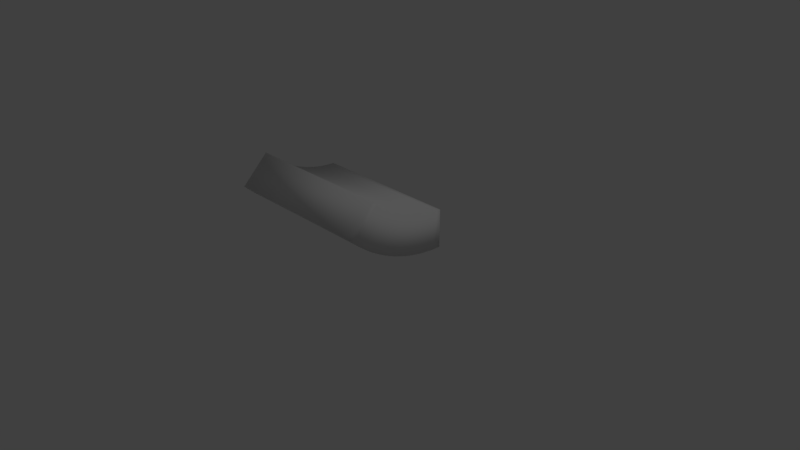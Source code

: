 # Source: Curve_1.blend  (saved by Blender 2.79.0; exported with 4.5.12 LTS)
import bpy
from mathutils import Matrix  # noqa: F401  (used for matrix-valued properties, if any)

bpy.ops.wm.read_factory_settings(use_empty=True)
scene = bpy.context.scene
scene.name = 'Scene'

# ---- collections
col_collection_1 = bpy.data.collections.new('Collection 1'); scene.collection.children.link(col_collection_1)

# ---- materials (node trees are filled in below, after node groups)
mat_material_001 = bpy.data.materials.new('Material.001')
mat_material_001.alpha_threshold = 0.0
mat_material_001.use_transparent_shadow = False
mat_material_001.roughness = 0.5

# ---- material node trees

# ---- world
world_world = bpy.data.worlds.new('World'); scene.world = world_world
world_world.color = (0.05088, 0.05088, 0.05088)
world_world.use_sun_shadow = False
world_world.sun_shadow_jitter_overblur = 0.0
world_world.cycles.sampling_method = 'MANUAL'

# ---- cameras
cam_camera = bpy.data.cameras.new('Camera')
cam_camera.clip_end = 100.0
cam_camera.lens = 35.0
cam_camera.sensor_width = 32.0
cam_camera.sensor_height = 18.0
cam_camera.ortho_scale = 7.314
cam_camera.dof.focus_distance = 0.0
cam_camera.dof.aperture_fstop = 128.0

# ---- lights
light_lamp = bpy.data.lights.new('Lamp', 'POINT')
light_lamp.transmission_factor = 0.0
light_lamp.cutoff_distance = 30.0
light_lamp.energy = 100.0
light_lamp.shadow_buffer_clip_start = 1.001
light_lamp.shadow_soft_size = 0.1
light_lamp.shadow_maximum_resolution = 0.006
light_lamp.use_absolute_resolution = True

# ---- meshes
me_cube_001 = bpy.data.meshes.new('Cube.001')
me_cube_001.from_pydata([(-1.0, 1.788e-07, -2.0), (1.0, 0.0, -2.0), (1.0, 0.0, -1.5), (-1.0, 1.788e-07, -1.5), (-1.0, 1.061, -1.061), (1.0, 1.061, -1.061), (-1.0, 1.414, -1.414), (1.0, 1.414, -1.414), (-1.0, 0.574, -1.386), (1.0, 0.574, -1.386), (-1.0, 0.7654, -1.848), (1.0, 0.7654, -1.848), (-1.0, 0.8279, -1.251), (1.0, 0.8279, -1.251), (-1.0, 1.104, -1.668), (1.0, 1.104, -1.668), (-1.0, 0.2862, -1.472), (1.0, 0.2862, -1.472), (-1.0, 0.3816, -1.963), (1.0, 0.3816, -1.963), (-1.0, 0.9516, -1.16), (1.0, 0.9516, -1.16), (-1.0, 1.269, -1.546), (1.0, 1.269, -1.546), (-1.0, 0.4354, -1.435), (1.0, 0.4354, -1.435), (-1.0, 0.5806, -1.914), (1.0, 0.5806, -1.914), (-1.0, 0.7013, -1.326), (1.0, 0.7013, -1.326), (-1.0, 0.9351, -1.768), (1.0, 0.9351, -1.768), (-1.0, 0.1405, -1.493), (1.0, 0.1405, -1.493), (-1.0, 0.1873, -1.991), (1.0, 0.1873, -1.991), (-1.0, 1.007, -1.111), (1.0, 1.007, -1.111), (-1.0, 1.343, -1.482), (1.0, 1.343, -1.482), (-1.0, 0.5053, -1.412), (1.0, 0.5053, -1.412), (-1.0, 0.6738, -1.883), (1.0, 0.6738, -1.883), (-1.0, 0.7655, -1.29), (1.0, 0.7655, -1.29), (-1.0, 1.021, -1.72), (1.0, 1.021, -1.72), (-1.0, 0.2136, -1.485), (1.0, 0.2136, -1.485), (-1.0, 0.2848, -1.98), (1.0, 0.2848, -1.98), (-1.0, 0.8935, -1.205), (1.0, 0.8935, -1.205), (-1.0, 1.191, -1.606), (1.0, 1.191, -1.606), (-1.0, 0.3645, -1.455), (1.0, 0.3645, -1.455), (-1.0, 0.486, -1.94), (1.0, 0.486, -1.94), (-1.0, 0.6354, -1.359), (1.0, 0.6354, -1.359), (-1.0, 0.8472, -1.812), (1.0, 0.8472, -1.812), (-1.0, 0.06706, -1.499), (1.0, 0.06706, -1.499), (-1.0, 0.08942, -1.998), (1.0, 0.08942, -1.998)], [], [(48, 50, 34, 32), (32, 34, 66, 64), (3, 64, 66, 0), (34, 35, 67, 66), (34, 50, 51, 35), (18, 19, 51, 50), (18, 58, 59, 19), (26, 27, 59, 58), (26, 42, 43, 27), (10, 11, 43, 42), (10, 62, 63, 11), (30, 31, 63, 62), (30, 46, 47, 31), (14, 15, 47, 46), (14, 54, 55, 15), (22, 23, 55, 54), (22, 38, 39, 23), (6, 7, 39, 38), (3, 2, 65, 64), (32, 64, 65, 33), (32, 33, 49, 48), (16, 48, 49, 17), (16, 17, 57, 56), (24, 56, 57, 25), (24, 25, 41, 40), (8, 40, 41, 9), (8, 9, 61, 60), (28, 60, 61, 29), (28, 29, 45, 44), (12, 44, 45, 13), (12, 13, 53, 52), (20, 52, 53, 21), (20, 21, 37, 36), (4, 36, 37, 5), (6, 4, 5, 7), (0, 1, 2, 3), (0, 66, 67, 1), (16, 18, 50, 48), (56, 58, 18, 16), (24, 26, 58, 56), (40, 42, 26, 24), (8, 10, 42, 40), (60, 62, 10, 8), (60, 28, 30, 62), (46, 30, 28, 44), (46, 44, 12, 14), (54, 14, 12, 52), (54, 52, 20, 22), (38, 22, 20, 36), (38, 36, 4, 6), (39, 7, 5, 37), (39, 37, 21, 23), (55, 23, 21, 53), (55, 53, 13, 15), (47, 15, 13, 45), (47, 45, 29, 31), (63, 31, 29, 61), (63, 61, 9, 11), (43, 11, 9, 41), (43, 41, 25, 27), (59, 27, 25, 57), (59, 57, 17, 19), (51, 19, 17, 49), (51, 49, 33, 35), (67, 35, 33, 65), (65, 2, 1, 67)])
me_cube_001.polygons.foreach_set('use_smooth', [True] * 66)
me_cube_001.materials.append(mat_material_001)
me_cube_001.use_remesh_preserve_volume = False
me_cube_001.use_remesh_preserve_attributes = False
me_cube_001.use_mirror_vertex_groups = False
me_cube_001.update()
me_cube_001.normals_split_custom_set([tuple(v) for v in zip(*[iter([-0.7127, -0.0999, 0.6944, -0.7016, 0.1015, -0.7053, -0.7016, 0.06675, -0.7094, -0.7127, -0.06571, 0.6984, -0.7127, -0.06571, 0.6984, -0.7016, 0.06675, -0.7094, -0.7019, 0.03262, -0.7116, -0.7124, -0.03214, 0.701, -0.5785, -0.5832, 0.5703, -0.7124, -0.03214, 0.701, -0.7019, 0.03262, -0.7116, -0.5762, -0.5714, -0.5844, -0.7016, 0.06675, -0.7094, 0.7016, 0.06675, -0.7094, 0.7019, 0.03262, -0.7116, -0.7019, 0.03262, -0.7116, -0.7016, 0.06675, -0.7094, -0.7016, 0.1015, -0.7053, 0.7016, 0.1015, -0.7053, 0.7016, 0.06675, -0.7094, -0.7014, 0.1368, -0.6995, 0.7014, 0.1368, -0.6995, 0.7016, 0.1015, -0.7053, -0.7016, 0.1015, -0.7053, -0.7014, 0.1368, -0.6995, -0.7014, 0.1724, -0.6916, 0.7014, 0.1724, -0.6916, 0.7014, 0.1368, -0.6995, -0.7016, 0.2068, -0.6819, 0.7016, 0.2068, -0.6819, 0.7014, 0.1724, -0.6916, -0.7014, 0.1724, -0.6916, -0.7016, 0.2068, -0.6819, -0.7016, 0.24, -0.6709, 0.7016, 0.24, -0.6709, 0.7016, 0.2068, -0.6819, -0.7019, 0.2719, -0.6584, 0.7019, 0.2719, -0.6584, 0.7016, 0.24, -0.6709, -0.7016, 0.24, -0.6709, -0.7019, 0.2719, -0.6584, -0.7019, 0.3024, -0.6449, 0.7019, 0.3024, -0.6449, 0.7019, 0.2719, -0.6584, -0.7016, 0.3331, -0.6299, 0.7016, 0.3331, -0.6299, 0.7019, 0.3024, -0.6449, -0.7019, 0.3024, -0.6449, -0.7016, 0.3331, -0.6299, -0.7016, 0.3636, -0.6128, 0.7016, 0.3636, -0.6128, 0.7016, 0.3331, -0.6299, -0.7014, 0.3941, -0.5939, 0.7014, 0.3941, -0.5939, 0.7016, 0.3636, -0.6128, -0.7016, 0.3636, -0.6128, -0.7014, 0.3941, -0.5939, -0.7014, 0.424, -0.573, 0.7014, 0.424, -0.573, 0.7014, 0.3941, -0.5939, -0.7016, 0.452, -0.5508, 0.7016, 0.452, -0.5508, 0.7014, 0.424, -0.573, -0.7014, 0.424, -0.573, -0.7016, 0.452, -0.5508, -0.7016, 0.4785, -0.528, 0.7016, 0.4785, -0.528, 0.7016, 0.452, -0.5508, -0.5761, 0.8173, -0.01003, 0.5761, 0.8173, -0.01003, 0.7016, 0.4785, -0.528, -0.7016, 0.4785, -0.528, -0.5785, -0.5832, 0.5703, 0.5785, -0.5832, 0.5703, 0.7124, -0.03214, 0.701, -0.7124, -0.03214, 0.701, -0.7127, -0.06571, 0.6984, -0.7124, -0.03214, 0.701, 0.7124, -0.03214, 0.701, 0.7127, -0.06571, 0.6984, -0.7127, -0.06571, 0.6984, 0.7127, -0.06571, 0.6984, 0.7127, -0.0999, 0.6944, -0.7127, -0.0999, 0.6944, -0.7129, -0.1346, 0.6882, -0.7127, -0.0999, 0.6944, 0.7127, -0.0999, 0.6944, 0.7129, -0.1346, 0.6882, -0.7129, -0.1346, 0.6882, 0.7129, -0.1346, 0.6882, 0.7129, -0.1696, 0.6804, -0.7129, -0.1696, 0.6804, -0.7127, -0.2036, 0.6713, -0.7129, -0.1696, 0.6804, 0.7129, -0.1696, 0.6804, 0.7127, -0.2036, 0.6713, -0.7127, -0.2036, 0.6713, 0.7127, -0.2036, 0.6713, 0.7127, -0.2363, 0.6605, -0.7127, -0.2363, 0.6605, -0.7124, -0.2678, 0.6486, -0.7127, -0.2363, 0.6605, 0.7127, -0.2363, 0.6605, 0.7124, -0.2678, 0.6486, -0.7124, -0.2678, 0.6486, 0.7124, -0.2678, 0.6486, 0.7124, -0.298, 0.6354, -0.7124, -0.298, 0.6354, -0.7127, -0.328, 0.6201, -0.7124, -0.298, 0.6354, 0.7124, -0.298, 0.6354, 0.7127, -0.328, 0.6201, -0.7127, -0.328, 0.6201, 0.7127, -0.328, 0.6201, 0.7127, -0.358, 0.6033, -0.7127, -0.358, 0.6033, -0.7129, -0.3877, 0.5843, -0.7127, -0.358, 0.6033, 0.7127, -0.358, 0.6033, 0.7129, -0.3877, 0.5843, -0.7129, -0.3877, 0.5843, 0.7129, -0.3877, 0.5843, 0.7129, -0.4171, 0.5637, -0.7129, -0.4171, 0.5637, -0.7127, -0.445, 0.5423, -0.7129, -0.4171, 0.5637, 0.7129, -0.4171, 0.5637, 0.7127, -0.445, 0.5423, -0.7127, -0.445, 0.5423, 0.7127, -0.445, 0.5423, 0.7127, -0.4711, 0.5198, -0.7127, -0.4711, 0.5198, -0.5786, 0.01001, 0.8155, -0.7127, -0.4711, 0.5198, 0.7127, -0.4711, 0.5198, 0.5786, 0.01001, 0.8155, -0.5761, 0.8173, -0.01003, -0.5786, 0.01001, 0.8155, 0.5786, 0.01001, 0.8155, 0.5761, 0.8173, -0.01003, -0.5762, -0.5714, -0.5844, 0.5762, -0.5714, -0.5844, 0.5785, -0.5832, 0.5703, -0.5785, -0.5832, 0.5703, -0.5762, -0.5714, -0.5844, -0.7019, 0.03262, -0.7116, 0.7019, 0.03262, -0.7116, 0.5762, -0.5714, -0.5844, -0.7129, -0.1346, 0.6882, -0.7014, 0.1368, -0.6995, -0.7016, 0.1015, -0.7053, -0.7127, -0.0999, 0.6944, -0.7129, -0.1696, 0.6804, -0.7014, 0.1724, -0.6916, -0.7014, 0.1368, -0.6995, -0.7129, -0.1346, 0.6882, -0.7127, -0.2036, 0.6713, -0.7016, 0.2068, -0.6819, -0.7014, 0.1724, -0.6916, -0.7129, -0.1696, 0.6804, -0.7127, -0.2363, 0.6605, -0.7016, 0.24, -0.6709, -0.7016, 0.2068, -0.6819, -0.7127, -0.2036, 0.6713, -0.7124, -0.2678, 0.6486, -0.7019, 0.2719, -0.6584, -0.7016, 0.24, -0.6709, -0.7127, -0.2363, 0.6605, -0.7124, -0.298, 0.6354, -0.7019, 0.3024, -0.6449, -0.7019, 0.2719, -0.6584, -0.7124, -0.2678, 0.6486, -0.7124, -0.298, 0.6354, -0.7127, -0.328, 0.6201, -0.7016, 0.3331, -0.6299, -0.7019, 0.3024, -0.6449, -0.7016, 0.3636, -0.6128, -0.7016, 0.3331, -0.6299, -0.7127, -0.328, 0.6201, -0.7127, -0.358, 0.6033, -0.7016, 0.3636, -0.6128, -0.7127, -0.358, 0.6033, -0.7129, -0.3877, 0.5843, -0.7014, 0.3941, -0.5939, -0.7014, 0.424, -0.573, -0.7014, 0.3941, -0.5939, -0.7129, -0.3877, 0.5843, -0.7129, -0.4171, 0.5637, -0.7014, 0.424, -0.573, -0.7129, -0.4171, 0.5637, -0.7127, -0.445, 0.5423, -0.7016, 0.452, -0.5508, -0.7016, 0.4785, -0.528, -0.7016, 0.452, -0.5508, -0.7127, -0.445, 0.5423, -0.7127, -0.4711, 0.5198, -0.7016, 0.4785, -0.528, -0.7127, -0.4711, 0.5198, -0.5786, 0.01001, 0.8155, -0.5761, 0.8173, -0.01003, 0.7016, 0.4785, -0.528, 0.5761, 0.8173, -0.01003, 0.5786, 0.01001, 0.8155, 0.7127, -0.4711, 0.5198, 0.7016, 0.4785, -0.528, 0.7127, -0.4711, 0.5198, 0.7127, -0.445, 0.5423, 0.7016, 0.452, -0.5508, 0.7014, 0.424, -0.573, 0.7016, 0.452, -0.5508, 0.7127, -0.445, 0.5423, 0.7129, -0.4171, 0.5637, 0.7014, 0.424, -0.573, 0.7129, -0.4171, 0.5637, 0.7129, -0.3877, 0.5843, 0.7014, 0.3941, -0.5939, 0.7016, 0.3636, -0.6128, 0.7014, 0.3941, -0.5939, 0.7129, -0.3877, 0.5843, 0.7127, -0.358, 0.6033, 0.7016, 0.3636, -0.6128, 0.7127, -0.358, 0.6033, 0.7127, -0.328, 0.6201, 0.7016, 0.3331, -0.6299, 0.7019, 0.3024, -0.6449, 0.7016, 0.3331, -0.6299, 0.7127, -0.328, 0.6201, 0.7124, -0.298, 0.6354, 0.7019, 0.3024, -0.6449, 0.7124, -0.298, 0.6354, 0.7124, -0.2678, 0.6486, 0.7019, 0.2719, -0.6584, 0.7016, 0.24, -0.6709, 0.7019, 0.2719, -0.6584, 0.7124, -0.2678, 0.6486, 0.7127, -0.2363, 0.6605, 0.7016, 0.24, -0.6709, 0.7127, -0.2363, 0.6605, 0.7127, -0.2036, 0.6713, 0.7016, 0.2068, -0.6819, 0.7014, 0.1724, -0.6916, 0.7016, 0.2068, -0.6819, 0.7127, -0.2036, 0.6713, 0.7129, -0.1696, 0.6804, 0.7014, 0.1724, -0.6916, 0.7129, -0.1696, 0.6804, 0.7129, -0.1346, 0.6882, 0.7014, 0.1368, -0.6995, 0.7016, 0.1015, -0.7053, 0.7014, 0.1368, -0.6995, 0.7129, -0.1346, 0.6882, 0.7127, -0.0999, 0.6944, 0.7016, 0.1015, -0.7053, 0.7127, -0.0999, 0.6944, 0.7127, -0.06571, 0.6984, 0.7016, 0.06675, -0.7094, 0.7019, 0.03262, -0.7116, 0.7016, 0.06675, -0.7094, 0.7127, -0.06571, 0.6984, 0.7124, -0.03214, 0.701, 0.7124, -0.03214, 0.701, 0.5785, -0.5832, 0.5703, 0.5762, -0.5714, -0.5844, 0.7019, 0.03262, -0.7116])] * 3)])

# ---- objects
ob_cube_001 = bpy.data.objects.new('Cube.001', me_cube_001)
ob_lamp = bpy.data.objects.new('Lamp', light_lamp)
ob_camera = bpy.data.objects.new('Camera', cam_camera)

# ---- transforms, parenting, visibility, modifiers, constraints
ob_cube_001.location = (-0.03839, 0.2935, 2.366)
ob_cube_001.rotation_euler = (-1.629e-07, -0.0, 3.142)
ob_cube_001.color = (0.8, 0.8, 0.8, 1.0)
ob_cube_001.lineart.crease_threshold = 0.0
ob_lamp.location = (4.076, 1.005, 5.904)
ob_lamp.rotation_euler = (0.6503, 0.05522, 1.866)
ob_lamp.lock_rotations_4d = False
ob_lamp.empty_display_type = 'ARROWS'
ob_lamp.color = (0.0, 0.0, 0.0, 0.0)
ob_lamp.lineart.crease_threshold = 0.0
ob_camera.location = (7.481, -6.508, 5.344)
ob_camera.rotation_euler = (1.109, 0.0, 0.8149)
ob_camera.lock_rotations_4d = False
ob_camera.empty_display_type = 'ARROWS'
ob_camera.color = (0.0, 0.0, 0.0, 0.0)
ob_camera.display_type = 'WIRE'
ob_camera.lineart.crease_threshold = 0.0

# ---- collection membership
col_collection_1.objects.link(ob_cube_001)
col_collection_1.objects.link(ob_lamp)
col_collection_1.objects.link(ob_camera)

# ---- scene / render settings (as saved in the file)
scene.camera = ob_camera
scene.frame_start = 1; scene.frame_end = 250; scene.frame_set(1)
scene.render.engine = 'BLENDER_EEVEE_NEXT'
scene.render.resolution_percentage = 50
scene.render.dither_intensity = 0.0
scene.cycles.use_denoising = False
scene.cycles.samples = 128
scene.cycles.sampling_pattern = 'TABULATED_SOBOL'
scene.cycles.use_adaptive_sampling = False
scene.cycles.use_light_tree = False
scene.cycles.blur_glossy = 0.0
scene.cycles.sample_clamp_indirect = 0.0
scene.view_settings.view_transform = 'Standard'
bpy.context.view_layer.update()
